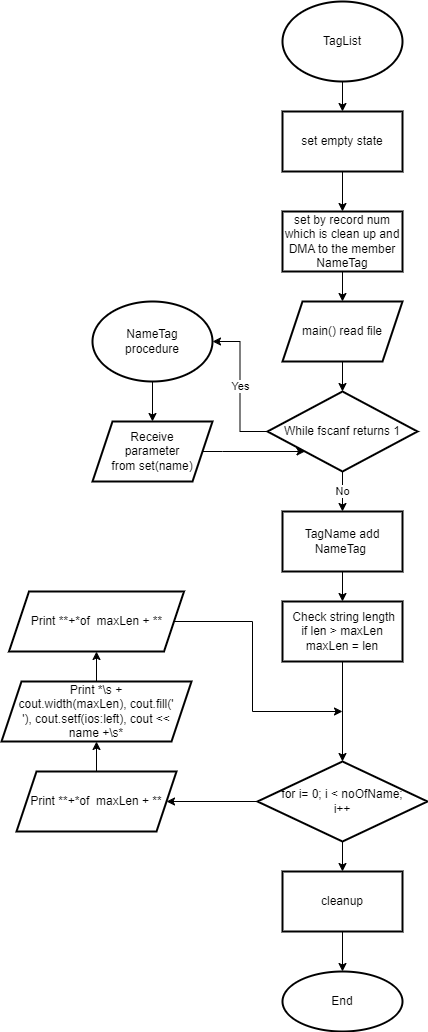

The diagram above was exported from draw.io. Its source (the exported page's mxGraphModel, read from the mxfile embedded in the PNG):
<mxGraphModel dx="744" dy="440" grid="1" gridSize="10" guides="1" tooltips="1" connect="1" arrows="1" fold="1" page="1" pageScale="1" pageWidth="827" pageHeight="1169" math="0" shadow="0">
  <root>
    <mxCell id="0" />
    <mxCell id="1" parent="0" />
    <mxCell id="TLSY2XQRIAIDNQqM5Whg-10" value="" style="edgeStyle=orthogonalEdgeStyle;rounded=0;orthogonalLoop=1;jettySize=auto;html=1;" parent="1" source="TLSY2XQRIAIDNQqM5Whg-7" target="TLSY2XQRIAIDNQqM5Whg-9" edge="1">
      <mxGeometry relative="1" as="geometry" />
    </mxCell>
    <mxCell id="TLSY2XQRIAIDNQqM5Whg-7" value="NameTag&lt;br&gt;procedure" style="ellipse;whiteSpace=wrap;html=1;rounded=1;strokeWidth=2;" parent="1" vertex="1">
      <mxGeometry x="330" y="330" width="120" height="80" as="geometry" />
    </mxCell>
    <mxCell id="TLSY2XQRIAIDNQqM5Whg-16" value="" style="edgeStyle=orthogonalEdgeStyle;rounded=0;orthogonalLoop=1;jettySize=auto;html=1;" parent="1" source="TLSY2XQRIAIDNQqM5Whg-8" target="TLSY2XQRIAIDNQqM5Whg-15" edge="1">
      <mxGeometry relative="1" as="geometry" />
    </mxCell>
    <mxCell id="TLSY2XQRIAIDNQqM5Whg-8" value="TagList" style="ellipse;whiteSpace=wrap;html=1;rounded=1;strokeWidth=2;" parent="1" vertex="1">
      <mxGeometry x="520" y="30" width="120" height="80" as="geometry" />
    </mxCell>
    <mxCell id="TLSY2XQRIAIDNQqM5Whg-35" style="edgeStyle=orthogonalEdgeStyle;rounded=0;orthogonalLoop=1;jettySize=auto;html=1;entryX=0;entryY=1;entryDx=0;entryDy=0;" parent="1" source="TLSY2XQRIAIDNQqM5Whg-9" target="TLSY2XQRIAIDNQqM5Whg-31" edge="1">
      <mxGeometry relative="1" as="geometry">
        <Array as="points">
          <mxPoint x="460" y="480" />
          <mxPoint x="460" y="480" />
        </Array>
      </mxGeometry>
    </mxCell>
    <mxCell id="TLSY2XQRIAIDNQqM5Whg-9" value="Receive&lt;br&gt;parameter&lt;br&gt;from set(name)" style="shape=parallelogram;perimeter=parallelogramPerimeter;whiteSpace=wrap;html=1;fixedSize=1;rounded=0;strokeWidth=2;" parent="1" vertex="1">
      <mxGeometry x="330" y="450" width="120" height="60" as="geometry" />
    </mxCell>
    <mxCell id="TLSY2XQRIAIDNQqM5Whg-46" value="" style="edgeStyle=orthogonalEdgeStyle;rounded=0;orthogonalLoop=1;jettySize=auto;html=1;" parent="1" source="TLSY2XQRIAIDNQqM5Whg-11" target="TLSY2XQRIAIDNQqM5Whg-45" edge="1">
      <mxGeometry relative="1" as="geometry" />
    </mxCell>
    <mxCell id="TLSY2XQRIAIDNQqM5Whg-11" value="&amp;nbsp;Check string length&lt;br&gt;if len &amp;gt; maxLen&lt;br&gt;maxLen = len&lt;br&gt;" style="whiteSpace=wrap;html=1;rounded=0;strokeWidth=2;" parent="1" vertex="1">
      <mxGeometry x="520" y="630" width="120" height="60" as="geometry" />
    </mxCell>
    <mxCell id="TLSY2XQRIAIDNQqM5Whg-48" value="" style="edgeStyle=orthogonalEdgeStyle;rounded=0;orthogonalLoop=1;jettySize=auto;html=1;" parent="1" source="TLSY2XQRIAIDNQqM5Whg-13" target="TLSY2XQRIAIDNQqM5Whg-38" edge="1">
      <mxGeometry relative="1" as="geometry" />
    </mxCell>
    <mxCell id="TLSY2XQRIAIDNQqM5Whg-13" value="Print **+*of&amp;nbsp; maxLen + **" style="shape=parallelogram;perimeter=parallelogramPerimeter;whiteSpace=wrap;html=1;fixedSize=1;rounded=0;strokeWidth=2;" parent="1" vertex="1">
      <mxGeometry x="254" y="800" width="160" height="60" as="geometry" />
    </mxCell>
    <mxCell id="TLSY2XQRIAIDNQqM5Whg-18" value="" style="edgeStyle=orthogonalEdgeStyle;rounded=0;orthogonalLoop=1;jettySize=auto;html=1;" parent="1" source="TLSY2XQRIAIDNQqM5Whg-15" target="TLSY2XQRIAIDNQqM5Whg-17" edge="1">
      <mxGeometry relative="1" as="geometry" />
    </mxCell>
    <mxCell id="TLSY2XQRIAIDNQqM5Whg-15" value="set empty state" style="whiteSpace=wrap;html=1;rounded=0;strokeWidth=2;" parent="1" vertex="1">
      <mxGeometry x="520" y="140" width="120" height="60" as="geometry" />
    </mxCell>
    <mxCell id="TLSY2XQRIAIDNQqM5Whg-20" value="" style="edgeStyle=orthogonalEdgeStyle;rounded=0;orthogonalLoop=1;jettySize=auto;html=1;entryX=0.5;entryY=0;entryDx=0;entryDy=0;" parent="1" source="TLSY2XQRIAIDNQqM5Whg-17" target="TLSY2XQRIAIDNQqM5Whg-22" edge="1">
      <mxGeometry relative="1" as="geometry">
        <mxPoint x="580" y="330" as="targetPoint" />
      </mxGeometry>
    </mxCell>
    <mxCell id="TLSY2XQRIAIDNQqM5Whg-17" value="set by record num&lt;br&gt;which is clean up and DMA to the member NameTag" style="whiteSpace=wrap;html=1;rounded=0;strokeWidth=2;" parent="1" vertex="1">
      <mxGeometry x="520" y="240" width="120" height="60" as="geometry" />
    </mxCell>
    <mxCell id="TLSY2XQRIAIDNQqM5Whg-32" value="" style="edgeStyle=orthogonalEdgeStyle;rounded=0;orthogonalLoop=1;jettySize=auto;html=1;" parent="1" source="TLSY2XQRIAIDNQqM5Whg-22" target="TLSY2XQRIAIDNQqM5Whg-31" edge="1">
      <mxGeometry relative="1" as="geometry" />
    </mxCell>
    <mxCell id="TLSY2XQRIAIDNQqM5Whg-22" value="main() read file" style="shape=parallelogram;perimeter=parallelogramPerimeter;whiteSpace=wrap;html=1;fixedSize=1;rounded=0;strokeWidth=2;" parent="1" vertex="1">
      <mxGeometry x="520" y="330" width="120" height="60" as="geometry" />
    </mxCell>
    <mxCell id="TLSY2XQRIAIDNQqM5Whg-37" value="" style="edgeStyle=orthogonalEdgeStyle;rounded=0;orthogonalLoop=1;jettySize=auto;html=1;" parent="1" source="TLSY2XQRIAIDNQqM5Whg-30" target="TLSY2XQRIAIDNQqM5Whg-11" edge="1">
      <mxGeometry relative="1" as="geometry" />
    </mxCell>
    <mxCell id="TLSY2XQRIAIDNQqM5Whg-30" value="TagName add NameTag&amp;nbsp;" style="rounded=0;whiteSpace=wrap;html=1;strokeWidth=2;" parent="1" vertex="1">
      <mxGeometry x="520" y="540" width="120" height="60" as="geometry" />
    </mxCell>
    <mxCell id="TLSY2XQRIAIDNQqM5Whg-33" value="Yes" style="edgeStyle=orthogonalEdgeStyle;rounded=0;orthogonalLoop=1;jettySize=auto;html=1;exitX=0;exitY=0.5;exitDx=0;exitDy=0;entryX=1;entryY=0.5;entryDx=0;entryDy=0;" parent="1" source="TLSY2XQRIAIDNQqM5Whg-31" target="TLSY2XQRIAIDNQqM5Whg-7" edge="1">
      <mxGeometry relative="1" as="geometry" />
    </mxCell>
    <mxCell id="TLSY2XQRIAIDNQqM5Whg-36" value="No" style="edgeStyle=orthogonalEdgeStyle;rounded=0;orthogonalLoop=1;jettySize=auto;html=1;" parent="1" source="TLSY2XQRIAIDNQqM5Whg-31" target="TLSY2XQRIAIDNQqM5Whg-30" edge="1">
      <mxGeometry relative="1" as="geometry" />
    </mxCell>
    <mxCell id="TLSY2XQRIAIDNQqM5Whg-31" value="While fscanf returns 1" style="rhombus;whiteSpace=wrap;html=1;rounded=0;strokeWidth=2;" parent="1" vertex="1">
      <mxGeometry x="505" y="420" width="150" height="80" as="geometry" />
    </mxCell>
    <mxCell id="TLSY2XQRIAIDNQqM5Whg-41" value="" style="edgeStyle=orthogonalEdgeStyle;rounded=0;orthogonalLoop=1;jettySize=auto;html=1;" parent="1" source="TLSY2XQRIAIDNQqM5Whg-38" target="TLSY2XQRIAIDNQqM5Whg-40" edge="1">
      <mxGeometry relative="1" as="geometry" />
    </mxCell>
    <mxCell id="TLSY2XQRIAIDNQqM5Whg-38" value="Print *\s + cout.width(maxLen), cout.fill(' '), cout.setf(ios:left), cout &amp;lt;&amp;lt; name +\s*" style="shape=parallelogram;perimeter=parallelogramPerimeter;whiteSpace=wrap;html=1;fixedSize=1;rounded=0;strokeWidth=2;spacing=15;spacingLeft=0;" parent="1" vertex="1">
      <mxGeometry x="239" y="710" width="190" height="60" as="geometry" />
    </mxCell>
    <mxCell id="TLSY2XQRIAIDNQqM5Whg-49" style="edgeStyle=orthogonalEdgeStyle;rounded=0;orthogonalLoop=1;jettySize=auto;html=1;" parent="1" source="TLSY2XQRIAIDNQqM5Whg-40" edge="1">
      <mxGeometry relative="1" as="geometry">
        <mxPoint x="580" y="740" as="targetPoint" />
        <Array as="points">
          <mxPoint x="490" y="650" />
          <mxPoint x="490" y="740" />
        </Array>
      </mxGeometry>
    </mxCell>
    <mxCell id="TLSY2XQRIAIDNQqM5Whg-40" value="Print **+*of&amp;nbsp; maxLen + **" style="shape=parallelogram;perimeter=parallelogramPerimeter;whiteSpace=wrap;html=1;fixedSize=1;rounded=0;strokeWidth=2;spacing=15;spacingLeft=0;" parent="1" vertex="1">
      <mxGeometry x="246.5" y="620" width="175" height="60" as="geometry" />
    </mxCell>
    <mxCell id="TLSY2XQRIAIDNQqM5Whg-47" value="" style="edgeStyle=orthogonalEdgeStyle;rounded=0;orthogonalLoop=1;jettySize=auto;html=1;" parent="1" source="TLSY2XQRIAIDNQqM5Whg-45" target="TLSY2XQRIAIDNQqM5Whg-13" edge="1">
      <mxGeometry relative="1" as="geometry" />
    </mxCell>
    <mxCell id="TLSY2XQRIAIDNQqM5Whg-51" value="" style="edgeStyle=orthogonalEdgeStyle;rounded=0;orthogonalLoop=1;jettySize=auto;html=1;" parent="1" source="TLSY2XQRIAIDNQqM5Whg-45" target="TLSY2XQRIAIDNQqM5Whg-50" edge="1">
      <mxGeometry relative="1" as="geometry" />
    </mxCell>
    <mxCell id="TLSY2XQRIAIDNQqM5Whg-45" value="for i= 0; i &amp;lt; noOfName; i++" style="rhombus;whiteSpace=wrap;html=1;rounded=0;strokeWidth=2;spacing=20;" parent="1" vertex="1">
      <mxGeometry x="495" y="790" width="170" height="80" as="geometry" />
    </mxCell>
    <mxCell id="TLSY2XQRIAIDNQqM5Whg-53" value="" style="edgeStyle=orthogonalEdgeStyle;rounded=0;orthogonalLoop=1;jettySize=auto;html=1;" parent="1" source="TLSY2XQRIAIDNQqM5Whg-50" target="TLSY2XQRIAIDNQqM5Whg-52" edge="1">
      <mxGeometry relative="1" as="geometry" />
    </mxCell>
    <mxCell id="TLSY2XQRIAIDNQqM5Whg-50" value="cleanup" style="whiteSpace=wrap;html=1;rounded=0;strokeWidth=2;spacing=20;" parent="1" vertex="1">
      <mxGeometry x="520" y="900" width="120" height="60" as="geometry" />
    </mxCell>
    <mxCell id="TLSY2XQRIAIDNQqM5Whg-52" value="End" style="ellipse;whiteSpace=wrap;html=1;rounded=0;strokeWidth=2;spacing=20;" parent="1" vertex="1">
      <mxGeometry x="520" y="1000" width="120" height="60" as="geometry" />
    </mxCell>
  </root>
</mxGraphModel>